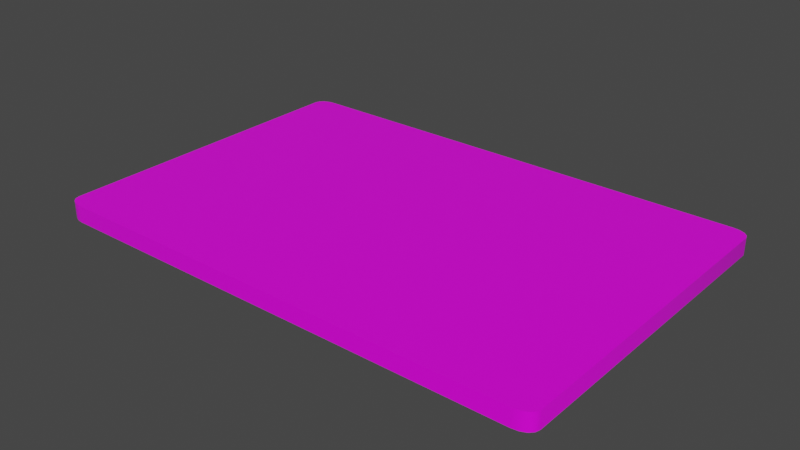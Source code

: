 # Source: Panel_v002.blend  (saved by Blender 3.3.6; exported with 4.5.12 LTS)
import bpy
from mathutils import Matrix  # noqa: F401  (used for matrix-valued properties, if any)

bpy.ops.wm.read_factory_settings(use_empty=True)
scene = bpy.context.scene
scene.name = 'Scene'

# ---- collections
col_collection = bpy.data.collections.new('Collection'); scene.collection.children.link(col_collection)

# ---- images (referenced by path relative to the original .blend; pixels are not part of the script)
import os
ASSET_DIR = os.environ.get("B2B_ASSET_DIR", "")  # directory of the original .blend (textures are referenced by path, not embedded)
HERE = os.path.dirname(os.path.abspath(__file__))  # packed textures are extracted next to this script under _unpacked/

def load_image(name, relpath, width, height, colorspace="sRGB"):
    """Load a texture the original file referenced (path relative to the .blend, or extracted next to this script)."""
    p = next((c for c in (os.path.join(HERE, relpath), os.path.join(ASSET_DIR, relpath)) if relpath and os.path.exists(c)), "")
    if p:
        img = bpy.data.images.load(p, check_existing=True)
        img.name = name
    else:  # same state as the original file: an image datablock whose file is absent (Cycles renders it pink)
        img = bpy.data.images.new(name, width, height)
        img.source = "FILE"
        img.filepath = "//" + (relpath or name)
    img.colorspace_settings.name = colorspace
    return img
img_paneltexture = load_image('PanelTexture', 'TouchMenuTexture.tga', 1024, 1024, 'sRGB')

# ---- materials (node trees are filled in below, after node groups)
mat_material = bpy.data.materials.new('Material')
mat_material.alpha_threshold = 0.0
mat_material.use_transparent_shadow = False
mat_material.line_color = (0.0, 0.0, 0.0, 1.0)

# ---- material node trees
mat_material.use_nodes = True; mat_material.node_tree.nodes.clear()
_N = mat_material.node_tree.nodes; _L = mat_material.node_tree.links
n0 = _N.new('ShaderNodeOutputMaterial'); n0.name = 'Material Output'; n0.location = (300, 300)
n1 = _N.new('ShaderNodeBsdfPrincipled'); n1.name = 'Principled BSDF'; n1.location = (10, 300)
n1.distribution = 'GGX'
n1.subsurface_method = 'RANDOM_WALK_SKIN'
n1.inputs[2].default_value = 0.4
n1.inputs[3].default_value = 1.45
n1.inputs[27].default_value = (0.0, 0.0, 0.0, 1.0)
n1.inputs[28].default_value = 1.0
n2 = _N.new('ShaderNodeTexImage'); n2.name = 'Image Texture'; n2.location = (-398, 303)
n2.image = img_paneltexture
_L.new(n1.outputs[0], n0.inputs[0])
_L.new(n2.outputs[0], n1.inputs[0])
n0.is_active_output = True

# ---- world
world_world = bpy.data.worlds.new('World'); scene.world = world_world
world_world.use_nodes = True; world_world.node_tree.nodes.clear()
_N = world_world.node_tree.nodes; _L = world_world.node_tree.links
n0 = _N.new('ShaderNodeOutputWorld'); n0.name = 'World Output'; n0.location = (300, 300)
n1 = _N.new('ShaderNodeBackground'); n1.name = 'Background'; n1.location = (10, 300)
n1.inputs[0].default_value = (0.05088, 0.05088, 0.05088, 1.0)
_L.new(n1.outputs[0], n0.inputs[0])
n0.is_active_output = True
world_world.color = (0.05088, 0.05088, 0.05088)
world_world.use_sun_shadow = False
world_world.sun_shadow_jitter_overblur = 0.0

# ---- meshes
me_panel = bpy.data.meshes.new('panel')
me_panel.from_pydata([(0.15, -0.09336, -0.005), (0.14, -0.1, -0.005), (0.1492, -0.0959, -0.005), (0.1471, -0.09806, -0.005), (0.1439, -0.09949, -0.005), (0.14, -0.1, 0.005), (0.15, -0.09336, 0.005), (0.1439, -0.09949, 0.005), (0.1471, -0.09806, 0.005), (0.1492, -0.0959, 0.005), (-0.14, -0.1, -0.005), (-0.15, -0.09336, -0.005), (-0.1439, -0.09949, -0.005), (-0.1471, -0.09806, -0.005), (-0.1492, -0.0959, -0.005), (-0.15, -0.09336, 0.005), (-0.14, -0.1, 0.005), (-0.1492, -0.0959, 0.005), (-0.1471, -0.09806, 0.005), (-0.1439, -0.09949, 0.005), (0.14, 0.1, -0.005), (0.15, 0.09336, -0.005), (0.1439, 0.09949, -0.005), (0.1471, 0.09806, -0.005), (0.1492, 0.0959, -0.005), (0.15, 0.09336, 0.005), (0.14, 0.1, 0.005), (0.1492, 0.0959, 0.005), (0.1471, 0.09806, 0.005), (0.1439, 0.09949, 0.005), (-0.15, 0.09336, -0.005), (-0.14, 0.1, -0.005), (-0.1492, 0.0959, -0.005), (-0.1471, 0.09806, -0.005), (-0.1439, 0.09949, -0.005), (-0.14, 0.1, 0.005), (-0.15, 0.09336, 0.005), (-0.1439, 0.09949, 0.005), (-0.1471, 0.09806, 0.005), (-0.1492, 0.0959, 0.005)], [], [(21, 25, 6, 0), (31, 35, 26, 20), (35, 37, 38, 39, 36, 15, 17, 18, 19, 16, 5, 7, 8, 9, 6, 25, 27, 28, 29, 26), (1, 5, 16, 10), (11, 15, 36, 30), (0, 6, 9, 2), (2, 9, 8, 3), (3, 8, 7, 4), (4, 7, 5, 1), (15, 11, 14, 17), (17, 14, 13, 18), (18, 13, 12, 19), (19, 12, 10, 16), (35, 31, 34, 37), (37, 34, 33, 38), (38, 33, 32, 39), (39, 32, 30, 36), (25, 21, 24, 27), (27, 24, 23, 28), (28, 23, 22, 29), (29, 22, 20, 26), (10, 12, 13, 14, 11, 30, 32, 33, 34, 31, 20, 22, 23, 24, 21, 0, 2, 3, 4, 1)])
me_panel.polygons.foreach_set('use_smooth', [1, 1, 0, 1, 1, 1, 1, 1, 1, 1, 1, 1, 1, 1, 1, 1, 1, 1, 1, 1, 1, 0])
_k = set([(0, 2), (0, 21), (1, 4), (1, 10), (2, 3), (3, 4), (5, 7), (5, 16), (6, 9), (6, 25), (7, 8), (8, 9), (10, 12), (11, 14), (11, 30), (12, 13), (13, 14), (15, 17), (15, 36), (16, 19), (17, 18), (18, 19), (20, 22), (20, 31), (21, 24), (22, 23), (23, 24), (25, 27), (26, 29), (26, 35), (27, 28), (28, 29), (30, 32), (31, 34), (32, 33), (33, 34), (35, 37), (36, 39), (37, 38), (38, 39)])
me_panel.attributes.new('sharp_edge', 'BOOLEAN', 'EDGE').data.foreach_set('value', [ (min(e.vertices), max(e.vertices)) in _k for e in me_panel.edges])
_uv = me_panel.uv_layers.new(name='UVMap')
_uv.uv.foreach_set('vector', [0.7933, 0.02129, 0.9818, 0.02129, 0.9818, 0.2098, 0.7933, 0.2098, 0.7933, 0.02129, 0.9818, 0.02129, 0.9818, 0.2098, 0.7933, 0.2098, 0.03324, 1.0, 0.02054, 0.9983, 0.009778, 0.9935, 0.002584, 0.9863, 5.835e-05, 0.9778, 5.835e-05, 0.3552, 0.002584, 0.3467, 0.009778, 0.3396, 0.02054, 0.3348, 0.03324, 0.3331, 0.9672, 0.3331, 0.9799, 0.3348, 0.9906, 0.3396, 0.9978, 0.3467, 1.0, 0.3552, 1.0, 0.9778, 0.9978, 0.9863, 0.9906, 0.9935, 0.9799, 0.9983, 0.9672, 1.0, 0.7933, 0.02129, 0.9818, 0.02129, 0.9818, 0.2098, 0.7933, 0.2098, 0.7933, 0.02129, 0.9818, 0.02129, 0.9818, 0.2098, 0.7933, 0.2098, 0.7933, 0.02129, 0.9818, 0.02129, 0.9818, 0.2098, 0.7933, 0.2098, 0.7933, 0.02129, 0.9818, 0.02129, 0.9818, 0.2098, 0.7933, 0.2098, 0.7933, 0.02129, 0.9818, 0.02129, 0.9818, 0.2098, 0.7933, 0.2098, 0.7933, 0.02129, 0.9818, 0.02129, 0.9818, 0.2098, 0.7933, 0.2098, 0.7933, 0.02129, 0.9818, 0.02129, 0.9818, 0.2098, 0.7933, 0.2098, 0.7933, 0.02129, 0.9818, 0.02129, 0.9818, 0.2098, 0.7933, 0.2098, 0.7933, 0.02129, 0.9818, 0.02129, 0.9818, 0.2098, 0.7933, 0.2098, 0.7933, 0.02129, 0.9818, 0.02129, 0.9818, 0.2098, 0.7933, 0.2098, 0.7933, 0.02129, 0.9818, 0.02129, 0.9818, 0.2098, 0.7933, 0.2098, 0.7933, 0.02129, 0.9818, 0.02129, 0.9818, 0.2098, 0.7933, 0.2098, 0.7933, 0.02129, 0.9818, 0.02129, 0.9818, 0.2098, 0.7933, 0.2098, 0.7933, 0.02129, 0.9818, 0.02129, 0.9818, 0.2098, 0.7933, 0.2098, 0.7933, 0.02129, 0.9818, 0.02129, 0.9818, 0.2098, 0.7933, 0.2098, 0.7933, 0.02129, 0.9818, 0.02129, 0.9818, 0.2098, 0.7933, 0.2098, 0.7933, 0.02129, 0.9818, 0.02129, 0.9818, 0.2098, 0.7933, 0.2098, 0.7933, 0.02129, 0.9818, 0.02129, 0.9818, 0.2098, 0.7933, 0.2098, 0.8875, 0.2098, 0.9167, 0.2052, 0.943, 0.1918, 0.9638, 0.171, 0.9772, 0.1447, 0.9818, 0.1156, 0.9772, 0.08642, 0.9638, 0.06015, 0.943, 0.03929, 0.9167, 0.0259, 0.8875, 0.02129, 0.8584, 0.0259, 0.8321, 0.03929, 0.8113, 0.06015, 0.7979, 0.08642, 0.7933, 0.1156, 0.7979, 0.1447, 0.8113, 0.171, 0.8321, 0.1918, 0.8584, 0.2052])
me_panel.materials.append(mat_material)
me_panel.use_remesh_fix_poles = True
me_panel.use_remesh_preserve_attributes = False
me_panel.update()

# ---- objects
ob_panel = bpy.data.objects.new('panel', me_panel)
ob_button_001 = bpy.data.objects.new('Button.001', None)
ob_button_002 = bpy.data.objects.new('Button.002', None)
ob_button_003 = bpy.data.objects.new('Button.003', None)
ob_button_004 = bpy.data.objects.new('Button.004', None)

# ---- transforms, parenting, visibility, modifiers, constraints
ob_panel.location = (0.0, 0.0, 0.0)
ob_button_001.parent = ob_panel
ob_button_001.location = (-0.1231, 0.08079, 0.005)
ob_button_001.scale = (1.0, 1.0, 1.0)
ob_button_002.parent = ob_panel
ob_button_002.location = (-0.1307, -0.02354, 0.005)
ob_button_002.scale = (1.0, 1.0, 1.0)
ob_button_003.parent = ob_panel
ob_button_003.location = (0.09069, 0.05404, 0.005)
ob_button_003.scale = (1.0, 1.0, 1.0)
ob_button_004.parent = ob_panel
ob_button_004.location = (-0.0001883, -0.0759, 0.005)
ob_button_004.scale = (1.0, 1.0, 1.0)

# ---- collection membership
col_collection.objects.link(ob_panel)
col_collection.objects.link(ob_button_001)
col_collection.objects.link(ob_button_002)
col_collection.objects.link(ob_button_003)
col_collection.objects.link(ob_button_004)

# ---- scene / render settings (as saved in the file)
scene.frame_start = 1; scene.frame_end = 250; scene.frame_set(0)
scene.render.engine = 'BLENDER_EEVEE_NEXT'
scene.cycles.sampling_pattern = 'TABULATED_SOBOL'
scene.cycles.use_light_tree = False
scene.view_settings.view_transform = 'Filmic'
bpy.context.view_layer.update()

# ---- added for rendering (the .blend has no active camera and no usable light): camera, sun
cam_auto = bpy.data.cameras.new('AutoCamera')
cam_auto.lens = 50.0
cam_auto.sensor_width = 36.0
cam_auto.clip_end = 1000.0
ob_auto_camera = bpy.data.objects.new('AutoCamera', cam_auto)
scene.collection.objects.link(ob_auto_camera)
ob_auto_camera.location = (0.333723, -0.400467, 0.266978)
ob_auto_camera.rotation_euler = (1.09748, -7.21219e-08, 0.694738)
scene.camera = ob_auto_camera
light_auto_sun = bpy.data.lights.new('AutoSun', 'SUN')
light_auto_sun.energy = 3.0
light_auto_sun.angle = 0.0523599
ob_auto_sun = bpy.data.objects.new('AutoSun', light_auto_sun)
scene.collection.objects.link(ob_auto_sun)
ob_auto_sun.rotation_euler = (0.872665, 0.174533, 0.523599)
bpy.context.view_layer.update()
